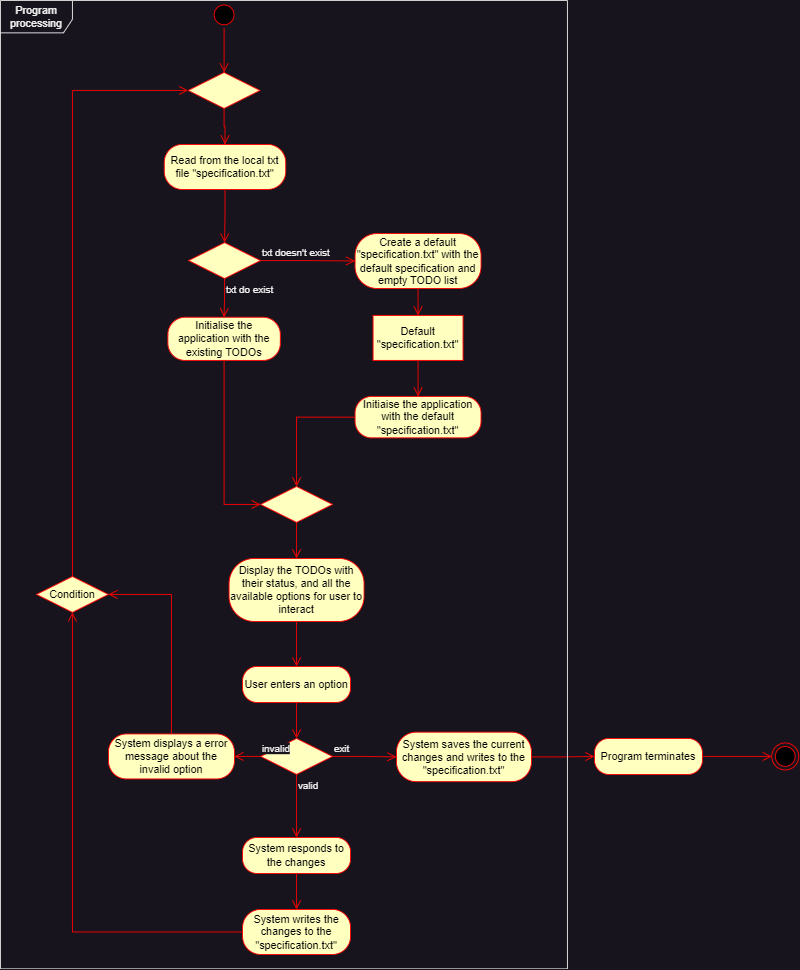

The diagram above was exported from draw.io. Its source (the exported page's mxGraphModel, read from the mxfile embedded in the PNG):
<mxGraphModel dx="1098" dy="988" grid="1" gridSize="10" guides="1" tooltips="1" connect="1" arrows="1" fold="1" page="1" pageScale="1" pageWidth="1654" pageHeight="1169" math="0" shadow="0">
  <root>
    <mxCell id="0" />
    <mxCell id="1" parent="0" />
    <mxCell id="q85WHNdkSG2JO1IWw7Qk-5" value="Read from the local txt file &quot;specification.txt&quot;" style="rounded=1;whiteSpace=wrap;html=1;arcSize=40;fontColor=#000000;fillColor=#ffffc0;strokeColor=#ff0000;" parent="1" vertex="1">
      <mxGeometry x="582" y="214" width="135" height="50" as="geometry" />
    </mxCell>
    <mxCell id="q85WHNdkSG2JO1IWw7Qk-6" value="" style="edgeStyle=orthogonalEdgeStyle;html=1;verticalAlign=bottom;endArrow=open;endSize=8;strokeColor=#ff0000;rounded=0;entryX=0.5;entryY=0;entryDx=0;entryDy=0;" parent="1" source="q85WHNdkSG2JO1IWw7Qk-5" target="q85WHNdkSG2JO1IWw7Qk-9" edge="1">
      <mxGeometry relative="1" as="geometry">
        <mxPoint x="649" y="324" as="targetPoint" />
      </mxGeometry>
    </mxCell>
    <mxCell id="q85WHNdkSG2JO1IWw7Qk-9" value="" style="rhombus;whiteSpace=wrap;html=1;fontColor=#000000;fillColor=#ffffc0;strokeColor=#ff0000;" parent="1" vertex="1">
      <mxGeometry x="609" y="323" width="80" height="40" as="geometry" />
    </mxCell>
    <mxCell id="q85WHNdkSG2JO1IWw7Qk-10" value="txt doesn't exist" style="edgeStyle=orthogonalEdgeStyle;html=1;align=left;verticalAlign=bottom;endArrow=open;endSize=8;strokeColor=#ff0000;rounded=0;entryX=0;entryY=0.5;entryDx=0;entryDy=0;" parent="1" source="q85WHNdkSG2JO1IWw7Qk-9" target="q85WHNdkSG2JO1IWw7Qk-20" edge="1">
      <mxGeometry x="-1" relative="1" as="geometry">
        <mxPoint x="794" y="354" as="targetPoint" />
      </mxGeometry>
    </mxCell>
    <mxCell id="q85WHNdkSG2JO1IWw7Qk-11" value="txt do exist" style="edgeStyle=orthogonalEdgeStyle;html=1;align=left;verticalAlign=top;endArrow=open;endSize=8;strokeColor=#ff0000;rounded=0;entryX=0.5;entryY=0;entryDx=0;entryDy=0;" parent="1" source="q85WHNdkSG2JO1IWw7Qk-9" target="q85WHNdkSG2JO1IWw7Qk-13" edge="1">
      <mxGeometry x="-1" relative="1" as="geometry">
        <mxPoint x="654" y="434" as="targetPoint" />
      </mxGeometry>
    </mxCell>
    <mxCell id="q85WHNdkSG2JO1IWw7Qk-13" value="Initialise the application with the existing TODOs" style="rounded=1;whiteSpace=wrap;html=1;arcSize=40;fontColor=#000000;fillColor=#ffffc0;strokeColor=#ff0000;" parent="1" vertex="1">
      <mxGeometry x="586" y="406" width="125" height="48" as="geometry" />
    </mxCell>
    <mxCell id="q85WHNdkSG2JO1IWw7Qk-14" value="" style="edgeStyle=orthogonalEdgeStyle;html=1;verticalAlign=bottom;endArrow=open;endSize=8;strokeColor=#ff0000;rounded=0;entryX=0;entryY=0.5;entryDx=0;entryDy=0;" parent="1" source="q85WHNdkSG2JO1IWw7Qk-13" target="q85WHNdkSG2JO1IWw7Qk-17" edge="1">
      <mxGeometry relative="1" as="geometry">
        <mxPoint x="657" y="534" as="targetPoint" />
      </mxGeometry>
    </mxCell>
    <mxCell id="q85WHNdkSG2JO1IWw7Qk-15" value="Display the TODOs with their status, and all the available options for user to interact" style="rounded=1;whiteSpace=wrap;html=1;arcSize=40;fontColor=#000000;fillColor=#ffffc0;strokeColor=#ff0000;" parent="1" vertex="1">
      <mxGeometry x="654" y="674" width="150" height="70" as="geometry" />
    </mxCell>
    <mxCell id="q85WHNdkSG2JO1IWw7Qk-16" value="" style="edgeStyle=orthogonalEdgeStyle;html=1;verticalAlign=bottom;endArrow=open;endSize=8;strokeColor=#ff0000;rounded=0;entryX=0.5;entryY=0;entryDx=0;entryDy=0;" parent="1" source="q85WHNdkSG2JO1IWw7Qk-15" target="q85WHNdkSG2JO1IWw7Qk-26" edge="1">
      <mxGeometry relative="1" as="geometry">
        <mxPoint x="714" y="854" as="targetPoint" />
      </mxGeometry>
    </mxCell>
    <mxCell id="q85WHNdkSG2JO1IWw7Qk-17" value="" style="rhombus;whiteSpace=wrap;html=1;fontColor=#000000;fillColor=#ffffc0;strokeColor=#ff0000;" parent="1" vertex="1">
      <mxGeometry x="689" y="594" width="80" height="40" as="geometry" />
    </mxCell>
    <mxCell id="q85WHNdkSG2JO1IWw7Qk-19" value="" style="edgeStyle=orthogonalEdgeStyle;html=1;align=left;verticalAlign=top;endArrow=open;endSize=8;strokeColor=#ff0000;rounded=0;entryX=0.5;entryY=0;entryDx=0;entryDy=0;" parent="1" source="q85WHNdkSG2JO1IWw7Qk-17" target="q85WHNdkSG2JO1IWw7Qk-15" edge="1">
      <mxGeometry x="-1" relative="1" as="geometry">
        <mxPoint x="714" y="734" as="targetPoint" />
      </mxGeometry>
    </mxCell>
    <mxCell id="q85WHNdkSG2JO1IWw7Qk-20" value="Create a default &quot;specification.txt&quot; with the default specification and empty TODO list" style="rounded=1;whiteSpace=wrap;html=1;arcSize=40;fontColor=#000000;fillColor=#ffffc0;strokeColor=#ff0000;" parent="1" vertex="1">
      <mxGeometry x="794" y="313" width="140" height="61" as="geometry" />
    </mxCell>
    <mxCell id="q85WHNdkSG2JO1IWw7Qk-21" value="" style="edgeStyle=orthogonalEdgeStyle;html=1;verticalAlign=bottom;endArrow=open;endSize=8;strokeColor=#ff0000;rounded=0;entryX=0.5;entryY=0;entryDx=0;entryDy=0;" parent="1" source="q85WHNdkSG2JO1IWw7Qk-20" target="RxqG92QvU8h1ItRZsoUS-4" edge="1">
      <mxGeometry relative="1" as="geometry">
        <mxPoint x="864" y="397.9999999999999" as="targetPoint" />
      </mxGeometry>
    </mxCell>
    <mxCell id="q85WHNdkSG2JO1IWw7Qk-23" value="" style="edgeStyle=orthogonalEdgeStyle;html=1;verticalAlign=bottom;endArrow=open;endSize=8;strokeColor=#ff0000;rounded=0;exitX=0.5;exitY=1;exitDx=0;exitDy=0;entryX=0.5;entryY=0;entryDx=0;entryDy=0;" parent="1" source="RxqG92QvU8h1ItRZsoUS-4" target="q85WHNdkSG2JO1IWw7Qk-24" edge="1">
      <mxGeometry relative="1" as="geometry">
        <mxPoint x="853.66" y="514" as="targetPoint" />
        <mxPoint x="864" y="447.9999999999999" as="sourcePoint" />
      </mxGeometry>
    </mxCell>
    <mxCell id="q85WHNdkSG2JO1IWw7Qk-24" value="Initiaise the application with the default &quot;specification.txt&quot;" style="rounded=1;whiteSpace=wrap;html=1;arcSize=40;fontColor=#000000;fillColor=#ffffc0;strokeColor=#ff0000;" parent="1" vertex="1">
      <mxGeometry x="794" y="494" width="140" height="46" as="geometry" />
    </mxCell>
    <mxCell id="q85WHNdkSG2JO1IWw7Qk-25" value="" style="edgeStyle=orthogonalEdgeStyle;html=1;verticalAlign=bottom;endArrow=open;endSize=8;strokeColor=#ff0000;rounded=0;entryX=0.5;entryY=0;entryDx=0;entryDy=0;" parent="1" source="q85WHNdkSG2JO1IWw7Qk-24" target="q85WHNdkSG2JO1IWw7Qk-17" edge="1">
      <mxGeometry relative="1" as="geometry">
        <mxPoint x="854" y="629" as="targetPoint" />
      </mxGeometry>
    </mxCell>
    <mxCell id="q85WHNdkSG2JO1IWw7Qk-26" value="User enters an option" style="rounded=1;whiteSpace=wrap;html=1;arcSize=40;fontColor=#000000;fillColor=#ffffc0;strokeColor=#ff0000;" parent="1" vertex="1">
      <mxGeometry x="669" y="794" width="120" height="40" as="geometry" />
    </mxCell>
    <mxCell id="q85WHNdkSG2JO1IWw7Qk-27" value="" style="edgeStyle=orthogonalEdgeStyle;html=1;verticalAlign=bottom;endArrow=open;endSize=8;strokeColor=#ff0000;rounded=0;entryX=0.5;entryY=0;entryDx=0;entryDy=0;" parent="1" source="q85WHNdkSG2JO1IWw7Qk-26" target="q85WHNdkSG2JO1IWw7Qk-28" edge="1">
      <mxGeometry relative="1" as="geometry">
        <mxPoint x="729" y="964" as="targetPoint" />
      </mxGeometry>
    </mxCell>
    <mxCell id="q85WHNdkSG2JO1IWw7Qk-28" value="" style="rhombus;whiteSpace=wrap;html=1;fontColor=#000000;fillColor=#ffffc0;strokeColor=#ff0000;" parent="1" vertex="1">
      <mxGeometry x="689" y="874" width="80" height="40" as="geometry" />
    </mxCell>
    <mxCell id="q85WHNdkSG2JO1IWw7Qk-30" value="valid" style="edgeStyle=orthogonalEdgeStyle;html=1;align=left;verticalAlign=top;endArrow=open;endSize=8;strokeColor=#ff0000;rounded=0;entryX=0.5;entryY=0;entryDx=0;entryDy=0;" parent="1" source="q85WHNdkSG2JO1IWw7Qk-28" target="q85WHNdkSG2JO1IWw7Qk-35" edge="1">
      <mxGeometry x="-1" relative="1" as="geometry">
        <mxPoint x="729" y="1064" as="targetPoint" />
      </mxGeometry>
    </mxCell>
    <mxCell id="q85WHNdkSG2JO1IWw7Qk-35" value="System responds to the changes" style="rounded=1;whiteSpace=wrap;html=1;arcSize=40;fontColor=#000000;fillColor=#ffffc0;strokeColor=#ff0000;" parent="1" vertex="1">
      <mxGeometry x="669" y="984" width="120" height="40" as="geometry" />
    </mxCell>
    <mxCell id="q85WHNdkSG2JO1IWw7Qk-36" value="" style="edgeStyle=orthogonalEdgeStyle;html=1;verticalAlign=bottom;endArrow=open;endSize=8;strokeColor=#ff0000;rounded=0;entryX=0.5;entryY=0;entryDx=0;entryDy=0;" parent="1" source="q85WHNdkSG2JO1IWw7Qk-35" target="q85WHNdkSG2JO1IWw7Qk-37" edge="1">
      <mxGeometry relative="1" as="geometry">
        <mxPoint x="734" y="1174" as="targetPoint" />
      </mxGeometry>
    </mxCell>
    <mxCell id="q85WHNdkSG2JO1IWw7Qk-37" value="System writes the changes to the &quot;specification.txt&quot;" style="rounded=1;whiteSpace=wrap;html=1;arcSize=40;fontColor=#000000;fillColor=#ffffc0;strokeColor=#ff0000;" parent="1" vertex="1">
      <mxGeometry x="669" y="1064" width="120" height="50" as="geometry" />
    </mxCell>
    <mxCell id="q85WHNdkSG2JO1IWw7Qk-38" value="" style="edgeStyle=orthogonalEdgeStyle;html=1;verticalAlign=bottom;endArrow=open;endSize=8;strokeColor=#ff0000;rounded=0;entryX=0.5;entryY=1;entryDx=0;entryDy=0;" parent="1" source="q85WHNdkSG2JO1IWw7Qk-37" target="RxqG92QvU8h1ItRZsoUS-6" edge="1">
      <mxGeometry relative="1" as="geometry">
        <mxPoint x="484" y="1024" as="targetPoint" />
      </mxGeometry>
    </mxCell>
    <mxCell id="q85WHNdkSG2JO1IWw7Qk-39" value="System displays a error message about the invalid option" style="rounded=1;whiteSpace=wrap;html=1;arcSize=40;fontColor=#000000;fillColor=#ffffc0;strokeColor=#ff0000;" parent="1" vertex="1">
      <mxGeometry x="520" y="869" width="140" height="50" as="geometry" />
    </mxCell>
    <mxCell id="q85WHNdkSG2JO1IWw7Qk-40" value="" style="edgeStyle=orthogonalEdgeStyle;html=1;verticalAlign=bottom;endArrow=open;endSize=8;strokeColor=#ff0000;rounded=0;entryX=1;entryY=0.5;entryDx=0;entryDy=0;" parent="1" source="q85WHNdkSG2JO1IWw7Qk-39" target="RxqG92QvU8h1ItRZsoUS-6" edge="1">
      <mxGeometry relative="1" as="geometry">
        <mxPoint x="564" y="784" as="targetPoint" />
      </mxGeometry>
    </mxCell>
    <mxCell id="RxqG92QvU8h1ItRZsoUS-4" value="Default &quot;specification.txt&quot;" style="whiteSpace=wrap;html=1;fillColor=#ffffc0;strokeColor=#ff0000;fontColor=#000000;" parent="1" vertex="1">
      <mxGeometry x="814" y="404" width="100" height="50" as="geometry" />
    </mxCell>
    <mxCell id="RxqG92QvU8h1ItRZsoUS-6" value="Condition" style="rhombus;whiteSpace=wrap;html=1;fontColor=#000000;fillColor=#ffffc0;strokeColor=#ff0000;" parent="1" vertex="1">
      <mxGeometry x="440" y="694" width="80" height="40" as="geometry" />
    </mxCell>
    <mxCell id="RxqG92QvU8h1ItRZsoUS-7" value="invalid" style="edgeStyle=orthogonalEdgeStyle;html=1;align=left;verticalAlign=bottom;endArrow=open;endSize=8;strokeColor=#ff0000;rounded=0;exitX=0;exitY=0.5;exitDx=0;exitDy=0;entryX=1;entryY=0.5;entryDx=0;entryDy=0;" parent="1" source="q85WHNdkSG2JO1IWw7Qk-28" target="q85WHNdkSG2JO1IWw7Qk-39" edge="1">
      <mxGeometry x="-1" relative="1" as="geometry">
        <mxPoint x="924" y="934" as="targetPoint" />
        <mxPoint x="824" y="934" as="sourcePoint" />
      </mxGeometry>
    </mxCell>
    <mxCell id="RxqG92QvU8h1ItRZsoUS-8" value="" style="edgeStyle=orthogonalEdgeStyle;html=1;align=left;verticalAlign=top;endArrow=open;endSize=8;strokeColor=#ff0000;rounded=0;exitX=0.5;exitY=0;exitDx=0;exitDy=0;entryX=0;entryY=0.5;entryDx=0;entryDy=0;" parent="1" source="RxqG92QvU8h1ItRZsoUS-6" target="RxqG92QvU8h1ItRZsoUS-9" edge="1">
      <mxGeometry x="-1" relative="1" as="geometry">
        <mxPoint x="480" y="624" as="targetPoint" />
        <mxPoint x="420.0344827586207" y="573.9827586206895" as="sourcePoint" />
      </mxGeometry>
    </mxCell>
    <mxCell id="RxqG92QvU8h1ItRZsoUS-9" value="" style="rhombus;whiteSpace=wrap;html=1;fontColor=#000000;fillColor=#ffffc0;strokeColor=#ff0000;" parent="1" vertex="1">
      <mxGeometry x="608.5" y="134" width="80" height="40" as="geometry" />
    </mxCell>
    <mxCell id="RxqG92QvU8h1ItRZsoUS-15" value="" style="edgeStyle=orthogonalEdgeStyle;html=1;align=left;verticalAlign=top;endArrow=open;endSize=8;strokeColor=#ff0000;rounded=0;exitX=0.5;exitY=1;exitDx=0;exitDy=0;entryX=0.5;entryY=0;entryDx=0;entryDy=0;" parent="1" source="RxqG92QvU8h1ItRZsoUS-9" target="q85WHNdkSG2JO1IWw7Qk-5" edge="1">
      <mxGeometry x="-1" relative="1" as="geometry">
        <mxPoint x="554" y="244.02" as="targetPoint" />
        <mxPoint x="554.0344827586208" y="184.00275862068966" as="sourcePoint" />
      </mxGeometry>
    </mxCell>
    <mxCell id="RxqG92QvU8h1ItRZsoUS-18" value="" style="ellipse;html=1;shape=startState;fillColor=#000000;strokeColor=#ff0000;" parent="1" vertex="1">
      <mxGeometry x="633.5" y="55" width="30" height="30" as="geometry" />
    </mxCell>
    <mxCell id="RxqG92QvU8h1ItRZsoUS-19" value="" style="edgeStyle=orthogonalEdgeStyle;html=1;verticalAlign=bottom;endArrow=open;endSize=8;strokeColor=#ff0000;rounded=0;entryX=0.5;entryY=0;entryDx=0;entryDy=0;" parent="1" source="RxqG92QvU8h1ItRZsoUS-18" target="RxqG92QvU8h1ItRZsoUS-9" edge="1">
      <mxGeometry relative="1" as="geometry">
        <mxPoint x="648.5" y="134" as="targetPoint" />
      </mxGeometry>
    </mxCell>
    <mxCell id="RxqG92QvU8h1ItRZsoUS-22" value="exit" style="edgeStyle=orthogonalEdgeStyle;html=1;align=left;verticalAlign=bottom;endArrow=open;endSize=8;strokeColor=#ff0000;rounded=0;exitX=1;exitY=0.5;exitDx=0;exitDy=0;entryX=0;entryY=0.5;entryDx=0;entryDy=0;" parent="1" source="q85WHNdkSG2JO1IWw7Qk-28" target="RxqG92QvU8h1ItRZsoUS-24" edge="1">
      <mxGeometry x="-1" relative="1" as="geometry">
        <mxPoint x="889.09" y="893.61" as="targetPoint" />
        <mxPoint x="789.0030434782612" y="893.5665217391305" as="sourcePoint" />
      </mxGeometry>
    </mxCell>
    <mxCell id="RxqG92QvU8h1ItRZsoUS-23" value="" style="edgeStyle=orthogonalEdgeStyle;html=1;align=left;verticalAlign=top;endArrow=open;endSize=8;strokeColor=#ff0000;rounded=0;exitX=1;exitY=0.5;exitDx=0;exitDy=0;entryX=0;entryY=0.5;entryDx=0;entryDy=0;" parent="1" source="RxqG92QvU8h1ItRZsoUS-29" target="RxqG92QvU8h1ItRZsoUS-30" edge="1">
      <mxGeometry x="-1" relative="1" as="geometry">
        <mxPoint x="1254" y="864" as="targetPoint" />
        <mxPoint x="1254.0000000000002" y="763.9999999999998" as="sourcePoint" />
      </mxGeometry>
    </mxCell>
    <mxCell id="RxqG92QvU8h1ItRZsoUS-24" value="System saves the current changes and writes to the &quot;specification.txt&quot;" style="rounded=1;whiteSpace=wrap;html=1;arcSize=40;fontColor=#000000;fillColor=#ffffc0;strokeColor=#ff0000;" parent="1" vertex="1">
      <mxGeometry x="840" y="867" width="150" height="55" as="geometry" />
    </mxCell>
    <mxCell id="RxqG92QvU8h1ItRZsoUS-25" value="" style="edgeStyle=orthogonalEdgeStyle;html=1;verticalAlign=bottom;endArrow=open;endSize=8;strokeColor=#ff0000;rounded=0;exitX=1;exitY=0.5;exitDx=0;exitDy=0;" parent="1" source="RxqG92QvU8h1ItRZsoUS-24" target="RxqG92QvU8h1ItRZsoUS-29" edge="1">
      <mxGeometry relative="1" as="geometry">
        <mxPoint x="1134" y="892" as="targetPoint" />
      </mxGeometry>
    </mxCell>
    <mxCell id="RxqG92QvU8h1ItRZsoUS-29" value="Program terminates" style="rounded=1;whiteSpace=wrap;html=1;arcSize=40;fontColor=#000000;fillColor=#ffffc0;strokeColor=#ff0000;" parent="1" vertex="1">
      <mxGeometry x="1060" y="874" width="120" height="40" as="geometry" />
    </mxCell>
    <mxCell id="RxqG92QvU8h1ItRZsoUS-30" value="" style="ellipse;html=1;shape=endState;fillColor=#000000;strokeColor=#ff0000;" parent="1" vertex="1">
      <mxGeometry x="1257" y="879" width="30" height="30" as="geometry" />
    </mxCell>
    <mxCell id="Jxkfy5DvKybf_iYGKnuJ-1" value="Program processing" style="shape=umlFrame;whiteSpace=wrap;html=1;pointerEvents=0;width=80;height=36;" parent="1" vertex="1">
      <mxGeometry x="400" y="54" width="630" height="1076" as="geometry" />
    </mxCell>
  </root>
</mxGraphModel>